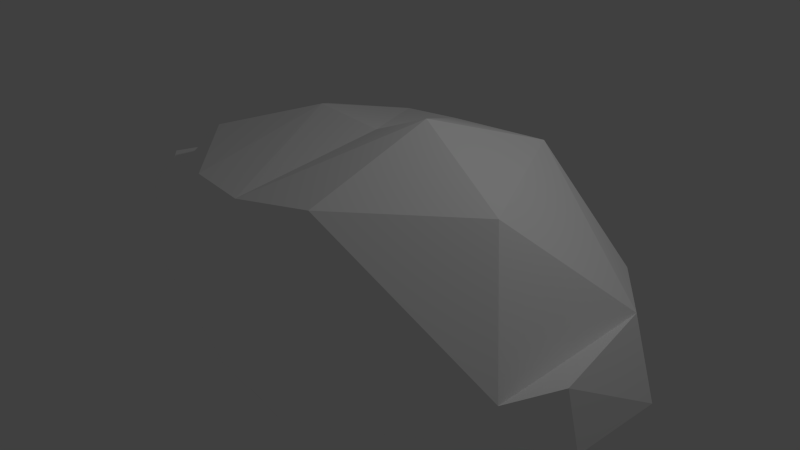 # Source: cloud1.blend  (saved by Blender 2.72.0; exported with 4.5.12 LTS)
import bpy
from mathutils import Matrix  # noqa: F401  (used for matrix-valued properties, if any)

bpy.ops.wm.read_factory_settings(use_empty=True)
scene = bpy.context.scene
scene.name = 'Scene'

# ---- collections
col_collection_1 = bpy.data.collections.new('Collection 1'); scene.collection.children.link(col_collection_1)

# ---- materials (node trees are filled in below, after node groups)
mat_cloud_transparent_white = bpy.data.materials.new('cloud_transparent_white')
mat_cloud_transparent_white.alpha_threshold = 0.0
mat_cloud_transparent_white.use_transparent_shadow = False
mat_cloud_transparent_white.diffuse_color = (1.0, 1.0, 1.0, 1.0)
mat_cloud_transparent_white.roughness = 0.5
mat_cloud_transparent_white.specular_intensity = 0.0

# ---- material node trees

# ---- world
world_world = bpy.data.worlds.new('World'); scene.world = world_world
world_world.color = (0.05088, 0.05088, 0.05088)
world_world.use_sun_shadow = False
world_world.sun_shadow_jitter_overblur = 0.0
world_world.cycles.sampling_method = 'MANUAL'
world_world.cycles.sample_map_resolution = 256

# ---- cameras
cam_camera = bpy.data.cameras.new('Camera')
cam_camera.clip_end = 100.0
cam_camera.lens = 35.0
cam_camera.sensor_width = 32.0
cam_camera.sensor_height = 18.0
cam_camera.ortho_scale = 7.314
cam_camera.dof.focus_distance = 0.0
cam_camera.dof.aperture_fstop = 128.0

# ---- lights
light_lamp = bpy.data.lights.new('Lamp', 'POINT')
light_lamp.transmission_factor = 0.0
light_lamp.cutoff_distance = 30.0
light_lamp.energy = 100.0
light_lamp.shadow_buffer_clip_start = 1.001
light_lamp.shadow_soft_size = 0.1
light_lamp.shadow_maximum_resolution = 0.006
light_lamp.use_absolute_resolution = True
light_lamp.cycles.use_multiple_importance_sampling = False

# ---- meshes
me_cube_002 = bpy.data.meshes.new('Cube.002')
me_cube_002.from_pydata([(-2.18, 1.155, 1.064), (3.52, 0.6681, 0.2069), (-1.784, -1.984, -0.1869), (2.829, 1.545, 0.1404), (-0.1697, 1.377, -1.739), (0.3785, -0.1218, -1.778), (-0.951, -1.726, -1.571), (2.566, -0.5128, 1.383), (1.587, 1.431, 1.428), (-2.848, 1.383, 0.4441), (-2.763, -1.242, 0.4019), (1.546, 1.541, -1.497), (-2.376, 1.294, -1.103), (0.8778, 2.031, 1.075), (0.3796, -2.109, -0.4551), (-2.269, -0.1465, -1.389), (1.166, -0.13, 1.982), (0.07844, 0.1015, 1.515), (-1.062, 1.738, 1.114), (2.492, 1.694, -0.3983), (3.795, -0.6031, -0.7793), (-3.92, 0.5804, -0.2241), (-3.236, 1.408, -0.2121), (-0.9659, 1.668, -1.258), (0.2586, 2.098, -1.079), (3.273, -1.25, -0.1096), (1.91, -1.354, -1.212), (-0.7871, -0.3908, -1.874), (-0.0636, -1.868, 1.185), (-1.085, -1.706, 1.124), (-1.092, 0.2028, 1.541), (-3.9, -0.8893, -0.05485), (-0.05521, 1.645, 1.238), (1.177, -1.24, -1.711), (-3.703, -0.2537, -0.783), (3.679, -0.7004, 0.03187), (-1.888, 1.726, 0.01662), (1.125, -1.762, 1.407), (0.5113, -1.922, -1.47), (-2.347, -1.365, -1.04), (-2.352, -0.6024, 1.138), (2.158, -0.06564, -1.556), (-3.377, -0.7472, 0.5078), (3.897, 0.5651, -0.7156), (2.75, 0.5369, -1.128)], [], [(30, 18, 0), (19, 43, 44), (41, 11, 44), (12, 4, 27), (39, 31, 34), (0, 18, 9), (14, 26, 25), (7, 37, 25), (29, 40, 10), (39, 15, 27), (5, 4, 33), (28, 30, 29), (40, 9, 10), (9, 21, 42), (43, 35, 20), (22, 12, 21), (36, 23, 12), (25, 37, 14), (14, 38, 26), (31, 39, 2), (20, 35, 25), (19, 44, 11), (23, 4, 12), (23, 24, 4), (35, 1, 25), (17, 32, 18), (7, 25, 1), (21, 12, 34), (9, 18, 36), (32, 24, 23), (32, 8, 13), (25, 26, 20), (14, 2, 6), (39, 6, 2), (26, 11, 41), (7, 16, 37), (37, 16, 28), (32, 17, 16), (44, 26, 41), (3, 43, 19), (10, 42, 31), (12, 22, 36), (23, 18, 32), (19, 8, 3), (28, 2, 14), (40, 30, 0), (6, 39, 27), (6, 27, 5), (27, 4, 5), (0, 9, 40), (31, 42, 21), (1, 35, 43), (4, 24, 11), (36, 18, 23), (24, 19, 11), (29, 2, 28), (2, 10, 31), (39, 12, 15), (4, 11, 33), (7, 8, 16), (16, 8, 32), (17, 18, 30), (39, 34, 12), (33, 26, 38), (15, 12, 27), (7, 1, 8), (8, 1, 3), (3, 1, 43), (21, 9, 22), (22, 9, 36), (32, 13, 24), (13, 19, 24), (13, 8, 19), (20, 26, 44), (37, 28, 14), (2, 29, 10), (11, 26, 33), (38, 6, 5), (28, 16, 17), (28, 17, 30), (29, 30, 40), (42, 10, 9), (31, 21, 34), (43, 20, 44), (38, 14, 6), (33, 38, 5)])
me_cube_002.materials.append(mat_cloud_transparent_white)
me_cube_002.use_remesh_preserve_volume = False
me_cube_002.use_remesh_preserve_attributes = False
me_cube_002.use_mirror_vertex_groups = False
me_cube_002.update()

# ---- objects
ob_cube_001 = bpy.data.objects.new('Cube.001', me_cube_002)
ob_lamp = bpy.data.objects.new('Lamp', light_lamp)
ob_camera = bpy.data.objects.new('Camera', cam_camera)

# ---- transforms, parenting, visibility, modifiers, constraints
ob_cube_001.location = (-0.08282, 0.0, 0.157)
ob_cube_001.display_type = 'SOLID'
ob_cube_001.show_transparent = True
ob_cube_001.lineart.crease_threshold = 0.0
_m = ob_cube_001.modifiers.new('Decimate', 'DECIMATE')
ob_lamp.location = (4.076, 1.005, 5.904)
ob_lamp.rotation_euler = (0.6503, 0.05522, 1.866)
ob_lamp.lock_rotations_4d = False
ob_lamp.empty_display_type = 'ARROWS'
ob_lamp.color = (0.0, 0.0, 0.0, 0.0)
ob_lamp.lineart.crease_threshold = 0.0
ob_camera.location = (7.481, -6.508, 5.344)
ob_camera.rotation_euler = (1.109, 0.01082, 0.8149)
ob_camera.lock_rotations_4d = False
ob_camera.empty_display_type = 'ARROWS'
ob_camera.color = (0.0, 0.0, 0.0, 0.0)
ob_camera.display_type = 'WIRE'
ob_camera.lineart.crease_threshold = 0.0

# ---- collection membership
col_collection_1.objects.link(ob_cube_001)
col_collection_1.objects.link(ob_lamp)
col_collection_1.objects.link(ob_camera)

# ---- scene / render settings (as saved in the file)
scene.camera = ob_camera
scene.frame_start = 1; scene.frame_end = 250; scene.frame_set(1)
scene.render.engine = 'BLENDER_EEVEE_NEXT'
scene.render.resolution_percentage = 50
scene.render.dither_intensity = 0.0
scene.cycles.use_denoising = False
scene.cycles.samples = 10
scene.cycles.sampling_pattern = 'TABULATED_SOBOL'
scene.cycles.light_sampling_threshold = 0.0
scene.cycles.use_adaptive_sampling = False
scene.cycles.use_light_tree = False
scene.cycles.blur_glossy = 0.0
scene.cycles.pixel_filter_type = 'GAUSSIAN'
scene.cycles.sample_clamp_indirect = 0.0
scene.view_settings.view_transform = 'Standard'
bpy.context.view_layer.update()
